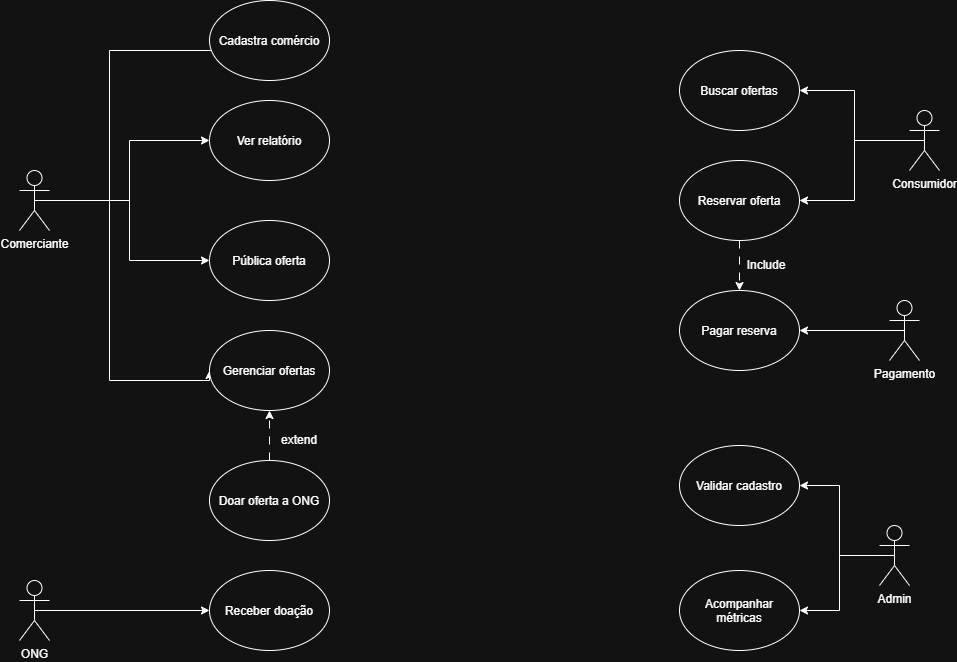

The diagram above was exported from draw.io. Its source (the exported page's mxGraphModel, read from the mxfile embedded in the PNG):
<mxGraphModel dx="1406" dy="780" grid="1" gridSize="10" guides="1" tooltips="1" connect="1" arrows="1" fold="1" page="1" pageScale="1" pageWidth="827" pageHeight="1169" math="0" shadow="0">
  <root>
    <mxCell id="0" />
    <mxCell id="1" parent="0" />
    <mxCell id="8LUJzeVRQtyQWLcF_hc7-7" edge="1" parent="1" source="8LUJzeVRQtyQWLcF_hc7-1" style="edgeStyle=orthogonalEdgeStyle;rounded=0;orthogonalLoop=1;jettySize=auto;html=1;exitX=0.5;exitY=0.5;exitDx=0;exitDy=0;exitPerimeter=0;entryX=0;entryY=0.5;entryDx=0;entryDy=0;defaultLabelBackgroundColor=page;" target="8LUJzeVRQtyQWLcF_hc7-6">
      <mxGeometry relative="1" as="geometry" />
    </mxCell>
    <mxCell id="8LUJzeVRQtyQWLcF_hc7-8" edge="1" parent="1" source="8LUJzeVRQtyQWLcF_hc7-1" style="edgeStyle=orthogonalEdgeStyle;rounded=0;orthogonalLoop=1;jettySize=auto;html=1;exitX=0.5;exitY=0.5;exitDx=0;exitDy=0;exitPerimeter=0;entryX=0;entryY=0.5;entryDx=0;entryDy=0;defaultLabelBackgroundColor=page;" target="8LUJzeVRQtyQWLcF_hc7-4">
      <mxGeometry relative="1" x="0.0043" as="geometry" />
    </mxCell>
    <mxCell id="8LUJzeVRQtyQWLcF_hc7-9" edge="1" parent="1" source="8LUJzeVRQtyQWLcF_hc7-1" style="edgeStyle=orthogonalEdgeStyle;rounded=0;orthogonalLoop=1;jettySize=auto;html=1;exitX=0.5;exitY=0.5;exitDx=0;exitDy=0;exitPerimeter=0;entryX=0;entryY=0.5;entryDx=0;entryDy=0;defaultLabelBackgroundColor=page;" target="8LUJzeVRQtyQWLcF_hc7-5">
      <mxGeometry relative="1" x="0.0592" as="geometry">
        <Array as="points">
          <mxPoint x="150" y="340" />
          <mxPoint x="150" y="520" />
        </Array>
      </mxGeometry>
    </mxCell>
    <mxCell id="8LUJzeVRQtyQWLcF_hc7-1" parent="1" style="shape=umlActor;verticalLabelPosition=bottom;verticalAlign=top;html=1;outlineConnect=0;labelPerimeter=1;" value="Comerciante" vertex="1">
      <mxGeometry height="60" width="30" x="60" y="310" as="geometry" />
    </mxCell>
    <mxCell id="8LUJzeVRQtyQWLcF_hc7-2" edge="1" parent="1" source="8LUJzeVRQtyQWLcF_hc7-1" style="edgeStyle=orthogonalEdgeStyle;rounded=0;orthogonalLoop=1;jettySize=auto;html=1;innerLoopWaypoints=1;exitX=0.5;exitY=0.5;exitDx=0;exitDy=0;exitPerimeter=0;defaultLabelBackgroundColor=page;entryX=0.001;entryY=0.557;entryDx=0;entryDy=0;entryPerimeter=0;" target="8LUJzeVRQtyQWLcF_hc7-3">
      <mxGeometry relative="1" x="-0.301" as="geometry">
        <Array as="points">
          <mxPoint x="150" y="340" />
          <mxPoint x="150" y="190" />
          <mxPoint x="280.1" y="190" />
        </Array>
      </mxGeometry>
    </mxCell>
    <mxCell id="8LUJzeVRQtyQWLcF_hc7-3" parent="1" style="ellipse;whiteSpace=wrap;html=1;shapeInside=1;" value="Cadastra comércio" vertex="1">
      <mxGeometry height="80" width="120" x="250" y="140" as="geometry" />
    </mxCell>
    <mxCell id="8LUJzeVRQtyQWLcF_hc7-4" parent="1" style="ellipse;whiteSpace=wrap;html=1;shapeInside=1;" value="Pública oferta" vertex="1">
      <mxGeometry height="80" width="120" x="250" y="360" as="geometry" />
    </mxCell>
    <mxCell id="8LUJzeVRQtyQWLcF_hc7-5" parent="1" style="ellipse;whiteSpace=wrap;html=1;shapeInside=1;" value="Gerenciar ofertas" vertex="1">
      <mxGeometry height="80" width="120" x="250" y="470" as="geometry" />
    </mxCell>
    <mxCell id="8LUJzeVRQtyQWLcF_hc7-6" parent="1" style="ellipse;whiteSpace=wrap;html=1;shapeInside=1;" value="Ver relatório" vertex="1">
      <mxGeometry height="80" width="120" x="250" y="240" as="geometry" />
    </mxCell>
    <mxCell id="8LUJzeVRQtyQWLcF_hc7-13" edge="1" parent="1" source="8LUJzeVRQtyQWLcF_hc7-10" style="edgeStyle=orthogonalEdgeStyle;rounded=0;orthogonalLoop=1;jettySize=auto;html=1;exitX=0.5;exitY=0.5;exitDx=0;exitDy=0;exitPerimeter=0;entryX=0;entryY=0.5;entryDx=0;entryDy=0;defaultLabelBackgroundColor=page;" target="8LUJzeVRQtyQWLcF_hc7-12">
      <mxGeometry relative="1" as="geometry" />
    </mxCell>
    <mxCell id="8LUJzeVRQtyQWLcF_hc7-10" parent="1" style="shape=umlActor;verticalLabelPosition=bottom;verticalAlign=top;html=1;outlineConnect=0;labelPerimeter=1;" value="ONG" vertex="1">
      <mxGeometry height="60" width="30" x="60" y="720" as="geometry" />
    </mxCell>
    <mxCell id="8LUJzeVRQtyQWLcF_hc7-14" edge="1" parent="1" source="8LUJzeVRQtyQWLcF_hc7-11" style="edgeStyle=orthogonalEdgeStyle;rounded=0;orthogonalLoop=1;jettySize=auto;html=1;entryX=0.5;entryY=1;entryDx=0;entryDy=0;defaultLabelBackgroundColor=page;flowAnimation=1;fontFamily=Helvetica;" target="8LUJzeVRQtyQWLcF_hc7-5">
      <mxGeometry relative="1" as="geometry" />
    </mxCell>
    <mxCell id="8LUJzeVRQtyQWLcF_hc7-11" parent="1" style="ellipse;whiteSpace=wrap;html=1;shapeInside=1;" value="Doar oferta a ONG" vertex="1">
      <mxGeometry height="80" width="120" x="250" y="600" as="geometry" />
    </mxCell>
    <mxCell id="8LUJzeVRQtyQWLcF_hc7-12" parent="1" style="ellipse;whiteSpace=wrap;html=1;shapeInside=1;" value="Receber doação" vertex="1">
      <mxGeometry height="80" width="120" x="250" y="710" as="geometry" />
    </mxCell>
    <mxCell id="8LUJzeVRQtyQWLcF_hc7-15" parent="1" style="text;html=1;whiteSpace=wrap;strokeColor=none;fillColor=none;align=center;verticalAlign=middle;rounded=0;rotation=0;" value="extend" vertex="1">
      <mxGeometry height="30" width="40" x="320" y="565" as="geometry" />
    </mxCell>
    <mxCell id="8LUJzeVRQtyQWLcF_hc7-28" edge="1" parent="1" source="8LUJzeVRQtyQWLcF_hc7-16" style="edgeStyle=orthogonalEdgeStyle;rounded=0;orthogonalLoop=1;jettySize=auto;html=1;exitX=0.5;exitY=0.5;exitDx=0;exitDy=0;exitPerimeter=0;entryX=1;entryY=0.5;entryDx=0;entryDy=0;defaultLabelBackgroundColor=page;" target="8LUJzeVRQtyQWLcF_hc7-19">
      <mxGeometry relative="1" as="geometry" />
    </mxCell>
    <mxCell id="8LUJzeVRQtyQWLcF_hc7-29" edge="1" parent="1" source="8LUJzeVRQtyQWLcF_hc7-16" style="edgeStyle=orthogonalEdgeStyle;rounded=0;orthogonalLoop=1;jettySize=auto;html=1;exitX=0.5;exitY=0.5;exitDx=0;exitDy=0;exitPerimeter=0;entryX=1;entryY=0.5;entryDx=0;entryDy=0;defaultLabelBackgroundColor=page;" target="8LUJzeVRQtyQWLcF_hc7-18">
      <mxGeometry relative="1" as="geometry" />
    </mxCell>
    <mxCell id="8LUJzeVRQtyQWLcF_hc7-16" parent="1" style="shape=umlActor;verticalLabelPosition=bottom;verticalAlign=top;html=1;outlineConnect=0;labelPerimeter=1;" value="Consumidor" vertex="1">
      <mxGeometry height="60" width="30" x="950" y="250" as="geometry" />
    </mxCell>
    <mxCell id="8LUJzeVRQtyQWLcF_hc7-18" parent="1" style="ellipse;whiteSpace=wrap;html=1;shapeInside=1;" value="Buscar ofertas" vertex="1">
      <mxGeometry height="80" width="120" x="720" y="190" as="geometry" />
    </mxCell>
    <mxCell id="8LUJzeVRQtyQWLcF_hc7-26" edge="1" parent="1" source="8LUJzeVRQtyQWLcF_hc7-19" style="edgeStyle=orthogonalEdgeStyle;rounded=0;orthogonalLoop=1;jettySize=auto;html=1;exitX=0.5;exitY=1;exitDx=0;exitDy=0;defaultLabelBackgroundColor=page;flowAnimation=1;" target="8LUJzeVRQtyQWLcF_hc7-20">
      <mxGeometry relative="1" as="geometry" />
    </mxCell>
    <mxCell id="8LUJzeVRQtyQWLcF_hc7-19" parent="1" style="ellipse;whiteSpace=wrap;html=1;shapeInside=1;" value="Reservar oferta" vertex="1">
      <mxGeometry height="80" width="120" x="720" y="300" as="geometry" />
    </mxCell>
    <mxCell id="8LUJzeVRQtyQWLcF_hc7-20" parent="1" style="ellipse;whiteSpace=wrap;html=1;shapeInside=1;" value="Pagar reserva" vertex="1">
      <mxGeometry height="80" width="120" x="720" y="430" as="geometry" />
    </mxCell>
    <mxCell id="8LUJzeVRQtyQWLcF_hc7-25" edge="1" parent="1" source="8LUJzeVRQtyQWLcF_hc7-21" style="edgeStyle=orthogonalEdgeStyle;rounded=0;orthogonalLoop=1;jettySize=auto;html=1;exitX=0.5;exitY=0.5;exitDx=0;exitDy=0;exitPerimeter=0;entryX=1;entryY=0.5;entryDx=0;entryDy=0;defaultLabelBackgroundColor=page;" target="8LUJzeVRQtyQWLcF_hc7-20">
      <mxGeometry relative="1" as="geometry" />
    </mxCell>
    <mxCell id="8LUJzeVRQtyQWLcF_hc7-21" parent="1" style="shape=umlActor;verticalLabelPosition=bottom;verticalAlign=top;html=1;outlineConnect=0;labelPerimeter=1;" value="Pagamento" vertex="1">
      <mxGeometry height="60" width="30" x="930" y="440" as="geometry" />
    </mxCell>
    <mxCell id="8LUJzeVRQtyQWLcF_hc7-30" edge="1" parent="1" source="8LUJzeVRQtyQWLcF_hc7-22" style="edgeStyle=orthogonalEdgeStyle;rounded=0;orthogonalLoop=1;jettySize=auto;html=1;exitX=0.5;exitY=0.5;exitDx=0;exitDy=0;exitPerimeter=0;entryX=1;entryY=0.5;entryDx=0;entryDy=0;defaultLabelBackgroundColor=page;" target="8LUJzeVRQtyQWLcF_hc7-23">
      <mxGeometry relative="1" as="geometry" />
    </mxCell>
    <mxCell id="8LUJzeVRQtyQWLcF_hc7-31" edge="1" parent="1" source="8LUJzeVRQtyQWLcF_hc7-22" style="edgeStyle=orthogonalEdgeStyle;rounded=0;orthogonalLoop=1;jettySize=auto;html=1;exitX=0.5;exitY=0.5;exitDx=0;exitDy=0;exitPerimeter=0;entryX=1;entryY=0.5;entryDx=0;entryDy=0;defaultLabelBackgroundColor=page;" target="8LUJzeVRQtyQWLcF_hc7-24">
      <mxGeometry relative="1" as="geometry" />
    </mxCell>
    <mxCell id="8LUJzeVRQtyQWLcF_hc7-22" parent="1" style="shape=umlActor;verticalLabelPosition=bottom;verticalAlign=top;html=1;outlineConnect=0;labelPerimeter=1;" value="Admin" vertex="1">
      <mxGeometry height="60" width="30" x="920" y="665" as="geometry" />
    </mxCell>
    <mxCell id="8LUJzeVRQtyQWLcF_hc7-23" parent="1" style="ellipse;whiteSpace=wrap;html=1;shapeInside=1;" value="Validar cadastro" vertex="1">
      <mxGeometry height="80" width="120" x="720" y="585" as="geometry" />
    </mxCell>
    <mxCell id="8LUJzeVRQtyQWLcF_hc7-24" parent="1" style="ellipse;whiteSpace=wrap;html=1;shapeInside=1;" value="Acompanhar métricas" vertex="1">
      <mxGeometry height="80" width="120" x="720" y="710" as="geometry" />
    </mxCell>
    <mxCell id="8LUJzeVRQtyQWLcF_hc7-27" parent="1" style="text;html=1;whiteSpace=wrap;strokeColor=none;fillColor=none;align=center;verticalAlign=middle;rounded=0;rotation=0;" value="Include" vertex="1">
      <mxGeometry height="30" width="40" x="787" y="390" as="geometry" />
    </mxCell>
  </root>
</mxGraphModel>